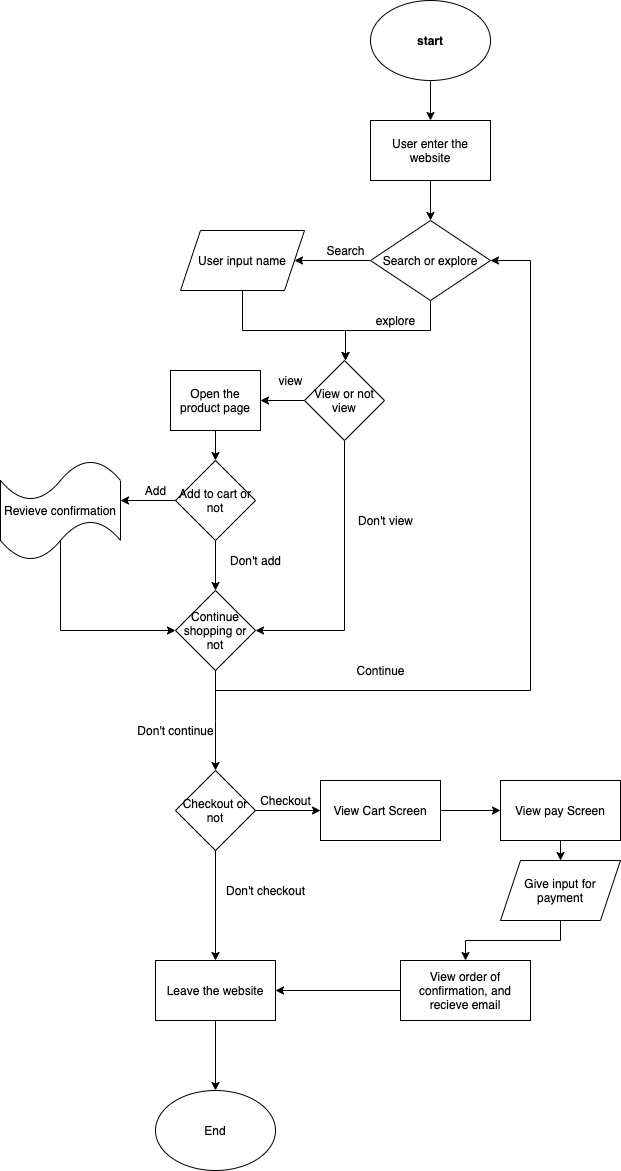

The diagram above was exported from draw.io. Its source (the exported page's mxGraphModel, read from the mxfile embedded in the PNG):
<mxGraphModel dx="908" dy="1052" grid="1" gridSize="10" guides="1" tooltips="1" connect="1" arrows="1" fold="1" page="1" pageScale="1" pageWidth="827" pageHeight="1169" math="0" shadow="0">
  <root>
    <mxCell id="0" />
    <mxCell id="1" parent="0" />
    <mxCell id="4" value="" style="edgeStyle=orthogonalEdgeStyle;rounded=0;orthogonalLoop=1;jettySize=auto;html=1;" parent="1" source="2" target="3" edge="1">
      <mxGeometry relative="1" as="geometry" />
    </mxCell>
    <mxCell id="2" value="&lt;b&gt;start&lt;/b&gt;" style="ellipse;whiteSpace=wrap;html=1;" parent="1" vertex="1">
      <mxGeometry x="540" y="140" width="120" height="80" as="geometry" />
    </mxCell>
    <mxCell id="17" value="" style="edgeStyle=orthogonalEdgeStyle;rounded=0;orthogonalLoop=1;jettySize=auto;html=1;" parent="1" source="3" target="16" edge="1">
      <mxGeometry relative="1" as="geometry" />
    </mxCell>
    <mxCell id="3" value="User enter the website" style="whiteSpace=wrap;html=1;" parent="1" vertex="1">
      <mxGeometry x="540" y="260" width="120" height="60" as="geometry" />
    </mxCell>
    <mxCell id="21" value="" style="edgeStyle=orthogonalEdgeStyle;rounded=0;orthogonalLoop=1;jettySize=auto;html=1;" parent="1" source="13" edge="1">
      <mxGeometry relative="1" as="geometry">
        <mxPoint x="515" y="500" as="targetPoint" />
        <Array as="points">
          <mxPoint x="412" y="470" />
          <mxPoint x="515" y="470" />
        </Array>
      </mxGeometry>
    </mxCell>
    <mxCell id="13" value="User input name" style="shape=parallelogram;perimeter=parallelogramPerimeter;whiteSpace=wrap;html=1;fixedSize=1;" parent="1" vertex="1">
      <mxGeometry x="350" y="370" width="124" height="60" as="geometry" />
    </mxCell>
    <mxCell id="18" value="" style="edgeStyle=orthogonalEdgeStyle;rounded=0;orthogonalLoop=1;jettySize=auto;html=1;" parent="1" source="16" target="13" edge="1">
      <mxGeometry relative="1" as="geometry" />
    </mxCell>
    <mxCell id="22" value="" style="edgeStyle=orthogonalEdgeStyle;rounded=0;orthogonalLoop=1;jettySize=auto;html=1;" parent="1" source="16" edge="1">
      <mxGeometry relative="1" as="geometry">
        <mxPoint x="515" y="500" as="targetPoint" />
        <Array as="points">
          <mxPoint x="600" y="470" />
          <mxPoint x="515" y="470" />
        </Array>
      </mxGeometry>
    </mxCell>
    <mxCell id="16" value="Search or explore" style="rhombus;whiteSpace=wrap;html=1;" parent="1" vertex="1">
      <mxGeometry x="540" y="360" width="120" height="80" as="geometry" />
    </mxCell>
    <mxCell id="19" value="Search" style="text;html=1;align=center;verticalAlign=middle;resizable=0;points=[];autosize=1;" parent="1" vertex="1">
      <mxGeometry x="490" y="380" width="50" height="20" as="geometry" />
    </mxCell>
    <mxCell id="23" value="explore" style="text;html=1;align=center;verticalAlign=middle;resizable=0;points=[];autosize=1;" parent="1" vertex="1">
      <mxGeometry x="540" y="450" width="50" height="20" as="geometry" />
    </mxCell>
    <mxCell id="27" value="" style="edgeStyle=orthogonalEdgeStyle;rounded=0;orthogonalLoop=1;jettySize=auto;html=1;" parent="1" source="25" target="26" edge="1">
      <mxGeometry relative="1" as="geometry" />
    </mxCell>
    <mxCell id="39" style="edgeStyle=orthogonalEdgeStyle;rounded=0;orthogonalLoop=1;jettySize=auto;html=1;entryX=1;entryY=0.5;entryDx=0;entryDy=0;" parent="1" source="25" target="35" edge="1">
      <mxGeometry relative="1" as="geometry">
        <mxPoint x="430" y="770" as="targetPoint" />
        <Array as="points">
          <mxPoint x="514" y="770" />
        </Array>
      </mxGeometry>
    </mxCell>
    <mxCell id="25" value="View or not view" style="rhombus;whiteSpace=wrap;html=1;" parent="1" vertex="1">
      <mxGeometry x="474" y="500" width="80" height="80" as="geometry" />
    </mxCell>
    <mxCell id="30" value="" style="edgeStyle=orthogonalEdgeStyle;rounded=0;orthogonalLoop=1;jettySize=auto;html=1;" parent="1" source="26" target="29" edge="1">
      <mxGeometry relative="1" as="geometry" />
    </mxCell>
    <mxCell id="26" value="Open the product page" style="whiteSpace=wrap;html=1;" parent="1" vertex="1">
      <mxGeometry x="340" y="510" width="90" height="60" as="geometry" />
    </mxCell>
    <mxCell id="28" value="view" style="text;html=1;align=center;verticalAlign=middle;resizable=0;points=[];autosize=1;" parent="1" vertex="1">
      <mxGeometry x="440" y="510" width="40" height="20" as="geometry" />
    </mxCell>
    <mxCell id="33" value="" style="edgeStyle=orthogonalEdgeStyle;rounded=0;orthogonalLoop=1;jettySize=auto;html=1;" parent="1" source="29" edge="1">
      <mxGeometry relative="1" as="geometry">
        <mxPoint x="290" y="640" as="targetPoint" />
      </mxGeometry>
    </mxCell>
    <mxCell id="36" value="" style="edgeStyle=orthogonalEdgeStyle;rounded=0;orthogonalLoop=1;jettySize=auto;html=1;" parent="1" source="29" target="35" edge="1">
      <mxGeometry relative="1" as="geometry" />
    </mxCell>
    <mxCell id="29" value="Add to cart or not" style="rhombus;whiteSpace=wrap;html=1;" parent="1" vertex="1">
      <mxGeometry x="345" y="600" width="80" height="80" as="geometry" />
    </mxCell>
    <mxCell id="38" style="edgeStyle=orthogonalEdgeStyle;rounded=0;orthogonalLoop=1;jettySize=auto;html=1;entryX=0;entryY=0.5;entryDx=0;entryDy=0;" parent="1" target="35" edge="1">
      <mxGeometry relative="1" as="geometry">
        <Array as="points">
          <mxPoint x="230" y="680" />
          <mxPoint x="230" y="770" />
        </Array>
        <mxPoint x="230" y="690" as="sourcePoint" />
      </mxGeometry>
    </mxCell>
    <mxCell id="34" value="Add" style="text;html=1;align=center;verticalAlign=middle;resizable=0;points=[];autosize=1;" parent="1" vertex="1">
      <mxGeometry x="305" y="620" width="40" height="20" as="geometry" />
    </mxCell>
    <mxCell id="41" style="edgeStyle=orthogonalEdgeStyle;rounded=0;orthogonalLoop=1;jettySize=auto;html=1;exitX=0.5;exitY=1;exitDx=0;exitDy=0;entryX=1;entryY=0.5;entryDx=0;entryDy=0;" parent="1" source="35" target="16" edge="1">
      <mxGeometry relative="1" as="geometry">
        <mxPoint x="660" y="570" as="targetPoint" />
        <Array as="points">
          <mxPoint x="385" y="830" />
          <mxPoint x="700" y="830" />
          <mxPoint x="700" y="400" />
        </Array>
      </mxGeometry>
    </mxCell>
    <mxCell id="43" style="edgeStyle=orthogonalEdgeStyle;rounded=0;orthogonalLoop=1;jettySize=auto;html=1;" parent="1" source="35" edge="1">
      <mxGeometry relative="1" as="geometry">
        <mxPoint x="385" y="910" as="targetPoint" />
        <Array as="points">
          <mxPoint x="385" y="860" />
        </Array>
      </mxGeometry>
    </mxCell>
    <mxCell id="35" value="Continue shopping or not" style="rhombus;whiteSpace=wrap;html=1;" parent="1" vertex="1">
      <mxGeometry x="345" y="730" width="80" height="80" as="geometry" />
    </mxCell>
    <mxCell id="37" value="Don't add" style="text;html=1;align=center;verticalAlign=middle;resizable=0;points=[];autosize=1;" parent="1" vertex="1">
      <mxGeometry x="390" y="690" width="70" height="20" as="geometry" />
    </mxCell>
    <mxCell id="40" value="Don't view" style="text;html=1;align=center;verticalAlign=middle;resizable=0;points=[];autosize=1;" parent="1" vertex="1">
      <mxGeometry x="520" y="650" width="70" height="20" as="geometry" />
    </mxCell>
    <mxCell id="42" value="Continue" style="text;html=1;align=center;verticalAlign=middle;resizable=0;points=[];autosize=1;" parent="1" vertex="1">
      <mxGeometry x="520" y="800" width="60" height="20" as="geometry" />
    </mxCell>
    <mxCell id="44" value="Don't continue" style="text;html=1;align=center;verticalAlign=middle;resizable=0;points=[];autosize=1;" parent="1" vertex="1">
      <mxGeometry x="300" y="860" width="90" height="20" as="geometry" />
    </mxCell>
    <mxCell id="47" value="" style="edgeStyle=orthogonalEdgeStyle;rounded=0;orthogonalLoop=1;jettySize=auto;html=1;" parent="1" source="45" target="46" edge="1">
      <mxGeometry relative="1" as="geometry" />
    </mxCell>
    <mxCell id="54" value="" style="edgeStyle=orthogonalEdgeStyle;rounded=0;orthogonalLoop=1;jettySize=auto;html=1;" parent="1" source="45" target="53" edge="1">
      <mxGeometry relative="1" as="geometry" />
    </mxCell>
    <mxCell id="45" value="Checkout or not" style="rhombus;whiteSpace=wrap;html=1;" parent="1" vertex="1">
      <mxGeometry x="345" y="910" width="80" height="80" as="geometry" />
    </mxCell>
    <mxCell id="50" value="" style="edgeStyle=orthogonalEdgeStyle;rounded=0;orthogonalLoop=1;jettySize=auto;html=1;" parent="1" source="46" target="49" edge="1">
      <mxGeometry relative="1" as="geometry" />
    </mxCell>
    <mxCell id="46" value="Leave the website" style="whiteSpace=wrap;html=1;" parent="1" vertex="1">
      <mxGeometry x="325" y="1100" width="120" height="60" as="geometry" />
    </mxCell>
    <mxCell id="48" value="Don't checkout" style="text;html=1;align=center;verticalAlign=middle;resizable=0;points=[];autosize=1;" parent="1" vertex="1">
      <mxGeometry x="390" y="1020" width="90" height="20" as="geometry" />
    </mxCell>
    <mxCell id="49" value="End" style="ellipse;whiteSpace=wrap;html=1;" parent="1" vertex="1">
      <mxGeometry x="325" y="1230" width="120" height="80" as="geometry" />
    </mxCell>
    <mxCell id="58" value="" style="edgeStyle=orthogonalEdgeStyle;rounded=0;orthogonalLoop=1;jettySize=auto;html=1;" parent="1" source="53" target="57" edge="1">
      <mxGeometry relative="1" as="geometry" />
    </mxCell>
    <mxCell id="53" value="View Cart Screen" style="whiteSpace=wrap;html=1;" parent="1" vertex="1">
      <mxGeometry x="490" y="920" width="120" height="60" as="geometry" />
    </mxCell>
    <mxCell id="55" value="Checkout" style="text;html=1;align=center;verticalAlign=middle;resizable=0;points=[];autosize=1;" parent="1" vertex="1">
      <mxGeometry x="420" y="930" width="70" height="20" as="geometry" />
    </mxCell>
    <mxCell id="60" value="" style="edgeStyle=orthogonalEdgeStyle;rounded=0;orthogonalLoop=1;jettySize=auto;html=1;" parent="1" source="57" target="59" edge="1">
      <mxGeometry relative="1" as="geometry" />
    </mxCell>
    <mxCell id="57" value="View pay Screen" style="whiteSpace=wrap;html=1;" parent="1" vertex="1">
      <mxGeometry x="670" y="920" width="120" height="60" as="geometry" />
    </mxCell>
    <mxCell id="62" value="" style="edgeStyle=orthogonalEdgeStyle;rounded=0;orthogonalLoop=1;jettySize=auto;html=1;" parent="1" source="59" target="61" edge="1">
      <mxGeometry relative="1" as="geometry" />
    </mxCell>
    <mxCell id="59" value="Give input for payment" style="shape=parallelogram;perimeter=parallelogramPerimeter;whiteSpace=wrap;html=1;fixedSize=1;" parent="1" vertex="1">
      <mxGeometry x="670" y="1000" width="120" height="60" as="geometry" />
    </mxCell>
    <mxCell id="63" style="edgeStyle=orthogonalEdgeStyle;rounded=0;orthogonalLoop=1;jettySize=auto;html=1;entryX=1;entryY=0.5;entryDx=0;entryDy=0;" parent="1" source="61" target="46" edge="1">
      <mxGeometry relative="1" as="geometry">
        <mxPoint x="450" y="1130" as="targetPoint" />
      </mxGeometry>
    </mxCell>
    <mxCell id="61" value="View order of confirmation, and recieve email" style="whiteSpace=wrap;html=1;" parent="1" vertex="1">
      <mxGeometry x="570" y="1100" width="130" height="60" as="geometry" />
    </mxCell>
    <mxCell id="64" value="Revieve confirmation" style="shape=tape;whiteSpace=wrap;html=1;" vertex="1" parent="1">
      <mxGeometry x="170" y="600" width="120" height="100" as="geometry" />
    </mxCell>
  </root>
</mxGraphModel>